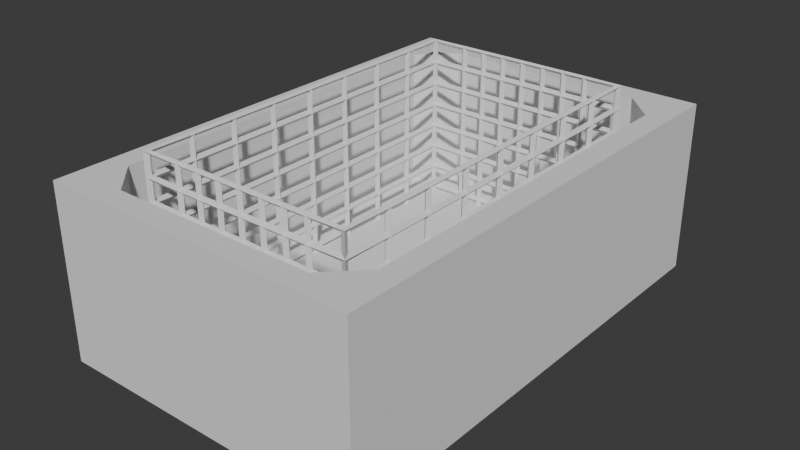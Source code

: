 # Source: fryer.blend  (saved by Blender 4.4.30; exported with 4.5.12 LTS)
import bpy
from mathutils import Matrix  # noqa: F401  (used for matrix-valued properties, if any)

bpy.ops.wm.read_factory_settings(use_empty=True)
scene = bpy.context.scene
scene.name = 'Scene'

# ---- collections
col_collection = bpy.data.collections.new('Collection'); scene.collection.children.link(col_collection)
col_gltf_not_exported = bpy.data.collections.new('glTF_not_exported'); scene.collection.children.link(col_gltf_not_exported)
col_gltf_not_exported.hide_render = True
col_gltf_not_exported.hide_viewport = True

# ---- materials (node trees are filled in below, after node groups)
mat_material = bpy.data.materials.new('Material')
mat_material.alpha_threshold = 0.0
mat_material.roughness = 0.5
mat_material.line_color = (0.0, 0.0, 0.0, 1.0)

# ---- material node trees
mat_material.use_nodes = True; mat_material.node_tree.nodes.clear()
_N = mat_material.node_tree.nodes; _L = mat_material.node_tree.links
n0 = _N.new('ShaderNodeOutputMaterial'); n0.name = 'Material Output'; n0.location = (300, 300)
n1 = _N.new('ShaderNodeBsdfPrincipled'); n1.name = 'Principled BSDF'; n1.location = (10, 300)
n1.inputs[3].default_value = 1.45
_L.new(n1.outputs[0], n0.inputs[0])
n0.is_active_output = True

# ---- world
world_world = bpy.data.worlds.new('World'); scene.world = world_world
world_world.use_nodes = True; world_world.node_tree.nodes.clear()
_N = world_world.node_tree.nodes; _L = world_world.node_tree.links
n0 = _N.new('ShaderNodeOutputWorld'); n0.name = 'World Output'; n0.location = (300, 300)
n1 = _N.new('ShaderNodeBackground'); n1.name = 'Background'; n1.location = (10, 300)
n1.inputs[0].default_value = (0.05088, 0.05088, 0.05088, 1.0)
_L.new(n1.outputs[0], n0.inputs[0])
n0.is_active_output = True
world_world.color = (0.05088, 0.05088, 0.05088)
world_world.sun_shadow_jitter_overblur = 0.0

# ---- meshes
me_cube = bpy.data.meshes.new('Cube')
me_cube.from_pydata([(1.13, 2.0, 1.0), (1.13, -2.0, 1.0), (-1.156, 2.0, 1.0), (-1.156, -2.0, 1.0), (1.13, 2.0, 0.0), (-1.156, -2.0, 0.0), (1.13, -2.0, 0.0), (-1.156, 2.0, 0.0), (0.0, -2.0, 1.0), (1.13, 0.0, 1.0), (-1.156, 0.0, 1.0), (0.0, 2.0, 1.0), (0.0, 2.0, 0.0), (1.13, 0.0, 0.0), (0.0, 0.0, -1.134), (-1.156, 0.0, 0.0), (0.0, -2.0, 0.0), (1.13, 2.0, -0.5), (-1.156, -2.0, 0.5), (1.13, -2.0, -0.5), (-1.156, 2.0, -0.5), (-0.5, -2.0, 1.0), (1.13, -1.0, 1.0), (-1.156, 1.0, 1.0), (0.5, 2.0, 1.0), (1.13, 2.0, 0.5), (-1.156, -2.0, -0.5), (1.13, -2.0, 0.5), (-1.156, 2.0, 0.5), (0.5, -2.0, 1.0), (1.13, 1.0, 1.0), (-1.156, -1.0, 1.0), (-0.5, 2.0, 1.0), (0.5, 2.0, 0.0), (-0.5, 2.0, 0.0), (0.0, 2.0, -0.5), (0.0, 2.0, 0.5), (1.13, -1.0, 0.0), (1.13, 1.0, 0.0), (1.13, 0.0, -0.5), (1.13, 0.0, 0.5), (0.0, -1.0, -1.134), (0.0, 1.0, -1.134), (-0.5, 0.0, -1.134), (0.5, 0.0, -1.134), (-1.156, 1.0, 0.0), (-1.156, -1.0, 0.0), (-1.156, 0.0, -0.5), (-1.156, 0.0, 0.5), (-0.5, -2.0, 0.0), (0.5, -2.0, 0.0), (0.0, -2.0, -0.5), (0.0, -2.0, 0.5), (0.5, -2.0, 0.5), (0.5, -2.0, -0.5), (-0.5, -2.0, -0.5), (-1.156, -1.0, 0.5), (-1.156, -1.0, -0.5), (-1.156, 1.0, -0.5), (0.5, 1.0, -1.134), (-0.5, 1.0, -1.134), (-0.5, -1.0, -1.134), (1.13, 1.0, 0.5), (1.13, 1.0, -0.5), (1.13, -1.0, -0.5), (-0.5, 2.0, 0.5), (-0.5, 2.0, -0.5), (0.5, 2.0, -0.5), (0.5, 2.0, 0.5), (1.13, -1.0, 0.5), (0.5, -1.0, -1.134), (-1.156, 1.0, 0.5), (-0.5, -2.0, 0.5), (1.13, 2.0, -0.75), (-1.156, -2.0, 0.75), (1.13, -2.0, -0.75), (-1.156, 2.0, -0.75), (-0.75, -2.0, 1.0), (1.13, -1.5, 1.0), (-1.156, 1.5, 1.0), (0.75, 2.0, 1.0), (1.13, 2.0, 0.25), (-1.156, -2.0, -0.25), (1.13, -2.0, 0.25), (-1.156, 2.0, 0.25), (0.25, -2.0, 1.0), (1.13, 0.5, 1.0), (-1.156, -0.5, 1.0), (-0.25, 2.0, 1.0), (0.75, 2.0, 0.0), (-0.25, 2.0, 0.0), (0.0, 2.0, -0.75), (0.0, 2.0, 0.25), (1.13, -1.5, 0.0), (1.13, 0.5, 0.0), (1.13, 0.0, -0.75), (1.13, 0.0, 0.25), (0.0, -1.5, -1.134), (0.0, 0.5, -1.134), (-0.75, 0.0, -1.134), (0.25, 0.0, -1.134), (-1.156, 1.5, 0.0), (-1.156, -0.5, 0.0), (-1.156, 0.0, -0.75), (-1.156, 0.0, 0.25), (-0.75, -2.0, 0.0), (0.25, -2.0, 0.0), (0.0, -2.0, -0.75), (0.0, -2.0, 0.25), (1.13, 2.0, -0.25), (-1.156, -2.0, 0.25), (1.13, -2.0, -0.25), (-1.156, 2.0, -0.25), (-0.25, -2.0, 1.0), (1.13, -0.5, 1.0), (-1.156, 0.5, 1.0), (0.25, 2.0, 1.0), (1.13, 2.0, 0.75), (-1.156, -2.0, -0.75), (1.13, -2.0, 0.75), (-1.156, 2.0, 0.75), (0.75, -2.0, 1.0), (1.13, 1.5, 1.0), (-1.156, -1.5, 1.0), (-0.75, 2.0, 1.0), (0.25, 2.0, 0.0), (-0.75, 2.0, 0.0), (0.0, 2.0, -0.25), (0.0, 2.0, 0.75), (1.13, -0.5, 0.0), (1.13, 1.5, 0.0), (1.13, 0.0, -0.25), (1.13, 0.0, 0.75), (0.0, -0.5, -1.134), (0.0, 1.5, -1.134), (-0.25, 0.0, -1.134), (0.75, 0.0, -1.134), (-1.156, 0.5, 0.0), (-1.156, -1.5, 0.0), (-1.156, 0.0, -0.25), (-1.156, 0.0, 0.75), (-0.25, -2.0, 0.0), (0.75, -2.0, 0.0), (0.0, -2.0, -0.25), (0.0, -2.0, 0.75), (0.25, -2.0, 0.5), (0.75, -2.0, 0.5), (0.5, -2.0, 0.25), (0.5, -2.0, 0.75), (0.25, -2.0, -0.5), (0.75, -2.0, -0.5), (0.5, -2.0, -0.75), (0.5, -2.0, -0.25), (-0.75, -2.0, -0.5), (-0.25, -2.0, -0.5), (-0.5, -2.0, -0.75), (-0.5, -2.0, -0.25), (-1.156, -0.5, 0.5), (-1.156, -1.5, 0.5), (-1.156, -1.0, 0.25), (-1.156, -1.0, 0.75), (-1.156, -0.5, -0.5), (-1.156, -1.5, -0.5), (-1.156, -1.0, -0.75), (-1.156, -1.0, -0.25), (-1.156, 1.5, -0.5), (-1.156, 0.5, -0.5), (-1.156, 1.0, -0.75), (-1.156, 1.0, -0.25), (0.5, 0.5, -1.134), (0.5, 1.5, -1.134), (0.25, 1.0, -1.134), (0.75, 1.0, -1.134), (-0.5, 0.5, -1.134), (-0.5, 1.5, -1.134), (-0.75, 1.0, -1.134), (-0.25, 1.0, -1.134), (-0.5, -1.5, -1.134), (-0.5, -0.5, -1.134), (-0.75, -1.0, -1.134), (-0.25, -1.0, -1.134), (1.13, 0.5, 0.5), (1.13, 1.5, 0.5), (1.13, 1.0, 0.25), (1.13, 1.0, 0.75), (1.13, 0.5, -0.5), (1.13, 1.5, -0.5), (1.13, 1.0, -0.75), (1.13, 1.0, -0.25), (1.13, -1.5, -0.5), (1.13, -0.5, -0.5), (1.13, -1.0, -0.75), (1.13, -1.0, -0.25), (-0.25, 2.0, 0.5), (-0.75, 2.0, 0.5), (-0.5, 2.0, 0.25), (-0.5, 2.0, 0.75), (-0.25, 2.0, -0.5), (-0.75, 2.0, -0.5), (-0.5, 2.0, -0.75), (-0.5, 2.0, -0.25), (0.75, 2.0, -0.5), (0.25, 2.0, -0.5), (0.5, 2.0, -0.75), (0.5, 2.0, -0.25), (0.75, 2.0, 0.5), (0.25, 2.0, 0.5), (0.5, 2.0, 0.25), (0.5, 2.0, 0.75), (1.13, -1.5, 0.5), (1.13, -0.5, 0.5), (1.13, -1.0, 0.25), (1.13, -1.0, 0.75), (0.5, -1.5, -1.134), (0.5, -0.5, -1.134), (0.25, -1.0, -1.134), (0.75, -1.0, -1.134), (-1.156, 1.5, 0.5), (-1.156, 0.5, 0.5), (-1.156, 1.0, 0.25), (-1.156, 1.0, 0.75), (-0.75, -2.0, 0.5), (-0.25, -2.0, 0.5), (-0.5, -2.0, 0.25), (-0.5, -2.0, 0.75), (-0.25, -2.0, 0.75), (-0.25, -2.0, 0.25), (-0.75, -2.0, 0.25), (-1.156, 0.5, 0.75), (-1.156, 0.5, 0.25), (-1.156, 1.5, 0.25), (0.75, -0.5, -1.134), (0.25, -0.5, -1.134), (0.25, -1.5, -1.134), (1.13, -0.5, 0.75), (1.13, -0.5, 0.25), (1.13, -1.5, 0.25), (0.25, 2.0, 0.75), (0.25, 2.0, 0.25), (0.75, 2.0, 0.25), (0.25, 2.0, -0.25), (0.25, 2.0, -0.75), (0.75, 2.0, -0.75), (-0.75, 2.0, -0.25), (-0.75, 2.0, -0.75), (-0.25, 2.0, -0.75), (-0.75, 2.0, 0.75), (-0.75, 2.0, 0.25), (-0.25, 2.0, 0.25), (1.13, -0.5, -0.25), (1.13, -0.5, -0.75), (1.13, -1.5, -0.75), (1.13, 1.5, -0.25), (1.13, 1.5, -0.75), (1.13, 0.5, -0.75), (1.13, 1.5, 0.75), (1.13, 1.5, 0.25), (1.13, 0.5, 0.25), (-0.25, -0.5, -1.134), (-0.75, -0.5, -1.134), (-0.75, -1.5, -1.134), (-0.25, 1.5, -1.134), (-0.75, 1.5, -1.134), (-0.75, 0.5, -1.134), (0.75, 1.5, -1.134), (0.25, 1.5, -1.134), (0.25, 0.5, -1.134), (-1.156, 0.5, -0.25), (-1.156, 0.5, -0.75), (-1.156, 1.5, -0.75), (-1.156, -1.5, -0.25), (-1.156, -1.5, -0.75), (-1.156, -0.5, -0.75), (-1.156, -1.5, 0.75), (-1.156, -1.5, 0.25), (-1.156, -0.5, 0.25), (-0.25, -2.0, -0.25), (-0.25, -2.0, -0.75), (-0.75, -2.0, -0.75), (0.75, -2.0, -0.25), (0.75, -2.0, -0.75), (0.25, -2.0, -0.75), (0.75, -2.0, 0.75), (0.75, -2.0, 0.25), (0.25, -2.0, 0.25), (0.25, -2.0, 0.75), (0.25, -2.0, -0.25), (-0.75, -2.0, -0.25), (-1.156, -0.5, 0.75), (-1.156, -0.5, -0.25), (-1.156, 1.5, -0.25), (0.75, 0.5, -1.134), (-0.25, 0.5, -1.134), (-0.25, -1.5, -1.134), (1.13, 0.5, 0.75), (1.13, 0.5, -0.25), (1.13, -1.5, -0.25), (-0.25, 2.0, 0.75), (-0.25, 2.0, -0.25), (0.75, 2.0, -0.25), (0.75, 2.0, 0.75), (1.13, -1.5, 0.75), (0.75, -1.5, -1.134), (-1.156, 1.5, 0.75), (-0.75, -2.0, 0.75), (1.003, 1.874, -1.134), (1.13, 2.0, -1.007), (1.003, -1.874, -1.134), (1.13, -2.0, -1.007), (-1.03, 1.874, -1.134), (-1.156, 2.0, -1.007), (-1.03, -1.874, -1.134), (-1.156, -2.0, -1.007), (-1.03, 0.0, -1.134), (-1.156, 0.0, -1.007), (0.0, 1.874, -1.134), (0.0, 2.0, -1.007), (0.0, -1.874, -1.134), (0.0, -2.0, -1.007), (1.003, 0.0, -1.134), (1.13, 0.0, -1.007), (-1.03, -1.0, -1.134), (-1.156, -1.0, -1.007), (-0.5, 1.874, -1.134), (-0.5, 2.0, -1.007), (0.5, -1.874, -1.134), (0.5, -2.0, -1.007), (1.003, 1.0, -1.134), (1.13, 1.0, -1.007), (-1.03, 1.0, -1.134), (-1.156, 1.0, -1.007), (0.5, 1.874, -1.134), (0.5, 2.0, -1.007), (-0.5, -1.874, -1.134), (-0.5, -2.0, -1.007), (1.003, -1.0, -1.134), (1.13, -1.0, -1.007), (-1.156, -1.5, -1.007), (-1.03, -1.5, -1.134), (-0.75, 2.0, -1.007), (-0.75, 1.874, -1.134), (0.75, -2.0, -1.007), (0.75, -1.874, -1.134), (1.13, 1.5, -1.007), (1.003, 1.5, -1.134), (-1.156, 0.5, -1.007), (-1.03, 0.5, -1.134), (0.25, 2.0, -1.007), (0.25, 1.874, -1.134), (-0.25, -2.0, -1.007), (-0.25, -1.874, -1.134), (1.13, -0.5, -1.007), (1.003, -0.5, -1.134), (-1.156, -0.5, -1.007), (-1.03, -0.5, -1.134), (-0.25, 2.0, -1.007), (-0.25, 1.874, -1.134), (0.25, -2.0, -1.007), (0.25, -1.874, -1.134), (1.13, 0.5, -1.007), (1.003, 0.5, -1.134), (-1.156, 1.5, -1.007), (-1.03, 1.5, -1.134), (0.75, 2.0, -1.007), (0.75, 1.874, -1.134), (-0.75, -2.0, -1.007), (-0.75, -1.874, -1.134), (1.13, -1.5, -1.007), (1.003, -1.5, -1.134)], [], [(304, 77, 3, 74), (303, 79, 2, 120), (367, 251, 75, 308), (301, 78, 1, 119), (300, 80, 0, 117), (299, 89, 4, 109), (298, 90, 12, 127), (297, 88, 11, 128), (296, 93, 6, 111), (295, 94, 13, 131), (294, 86, 9, 132), (97, 233, 358, 317), (292, 98, 14, 135), (136, 319, 352, 231), (290, 101, 7, 112), (289, 102, 15, 139), (288, 87, 10, 140), (287, 105, 5, 82), (286, 106, 16, 143), (285, 85, 8, 144), (284, 145, 52, 108), (283, 146, 53, 147), (282, 121, 29, 148), (281, 149, 51, 107), (280, 150, 54, 151), (279, 142, 50, 152), (278, 153, 26, 118), (277, 154, 55, 155), (276, 141, 49, 156), (275, 157, 48, 104), (274, 158, 56, 159), (273, 123, 31, 160), (272, 161, 47, 103), (271, 162, 57, 163), (270, 138, 46, 164), (269, 165, 20, 76), (268, 166, 58, 167), (267, 137, 45, 168), (266, 169, 44, 100), (265, 170, 59, 171), (330, 167, 269, 361), (263, 173, 43, 99), (262, 174, 60, 175), (261, 134, 42, 176), (216, 335, 368, 302), (259, 178, 61, 179), (258, 133, 41, 180), (257, 181, 40, 96), (256, 182, 62, 183), (255, 122, 30, 184), (254, 185, 39, 95), (253, 186, 63, 187), (252, 130, 38, 188), (251, 189, 19, 75), (250, 190, 64, 191), (249, 129, 37, 192), (248, 193, 36, 92), (247, 194, 65, 195), (246, 124, 32, 196), (245, 197, 35, 91), (244, 198, 66, 199), (243, 126, 34, 200), (242, 201, 17, 73), (241, 202, 67, 203), (240, 125, 33, 204), (239, 205, 25, 81), (238, 206, 68, 207), (237, 116, 24, 208), (236, 209, 27, 83), (235, 210, 69, 211), (234, 114, 22, 212), (172, 327, 360, 291), (232, 214, 70, 215), (230, 217, 28, 84), (229, 218, 71, 219), (228, 115, 23, 220), (227, 221, 18, 110), (226, 222, 72, 223), (225, 113, 21, 224), (222, 225, 224, 72), (52, 144, 225, 222), (144, 8, 113, 225), (141, 226, 223, 49), (16, 108, 226, 141), (108, 52, 222, 226), (105, 227, 110, 5), (49, 223, 227, 105), (223, 72, 221, 227), (218, 228, 220, 71), (48, 140, 228, 218), (140, 10, 115, 228), (137, 229, 219, 45), (15, 104, 229, 137), (104, 48, 218, 229), (101, 230, 84, 7), (45, 219, 230, 101), (219, 71, 217, 230), (214, 231, 216, 70), (44, 136, 231, 214), (322, 163, 272, 353), (133, 232, 215, 41), (14, 100, 232, 133), (100, 44, 214, 232), (320, 95, 250, 351), (41, 215, 233, 97), (215, 70, 213, 233), (210, 234, 212, 69), (40, 132, 234, 210), (132, 9, 114, 234), (129, 235, 211, 37), (13, 96, 235, 129), (96, 40, 210, 235), (93, 236, 83, 6), (37, 211, 236, 93), (211, 69, 209, 236), (206, 237, 208, 68), (36, 128, 237, 206), (128, 11, 116, 237), (125, 238, 207, 33), (12, 92, 238, 125), (92, 36, 206, 238), (89, 239, 81, 4), (33, 207, 239, 89), (207, 68, 205, 239), (202, 240, 204, 67), (35, 127, 240, 202), (127, 12, 125, 240), (348, 331, 170, 265), (355, 245, 91, 316), (91, 35, 202, 241), (308, 75, 280, 341), (347, 241, 203, 332), (203, 67, 201, 242), (198, 243, 200, 66), (20, 112, 243, 198), (112, 7, 126, 243), (340, 323, 174, 262), (361, 269, 76, 310), (76, 20, 198, 244), (356, 315, 134, 261), (339, 244, 199, 324), (199, 66, 197, 245), (194, 246, 196, 65), (28, 120, 246, 194), (120, 2, 124, 246), (126, 247, 195, 34), (7, 84, 247, 126), (84, 28, 194, 247), (90, 248, 92, 12), (34, 195, 248, 90), (195, 65, 193, 248), (190, 249, 192, 64), (39, 131, 249, 190), (131, 13, 129, 249), (231, 352, 335, 216), (359, 254, 95, 320), (95, 39, 190, 250), (309, 340, 262, 362), (351, 250, 191, 336), (191, 64, 189, 251), (186, 252, 188, 63), (17, 109, 252, 186), (109, 4, 130, 252), (264, 344, 327, 172), (364, 305, 344, 264), (73, 17, 186, 253), (291, 360, 319, 136), (343, 253, 187, 328), (187, 63, 185, 254), (182, 255, 184, 62), (25, 117, 255, 182), (117, 0, 122, 255), (130, 256, 183, 38), (4, 81, 256, 130), (81, 25, 182, 256), (94, 257, 96, 13), (38, 183, 257, 94), (183, 62, 181, 257), (178, 258, 180, 61), (43, 135, 258, 178), (135, 14, 133, 258), (323, 356, 261, 174), (315, 348, 265, 134), (99, 43, 178, 259), (314, 103, 268, 345), (337, 271, 163, 322), (179, 61, 177, 260), (174, 261, 176, 60), (324, 199, 245, 355), (318, 107, 277, 349), (331, 364, 264, 170), (310, 76, 244, 339), (326, 151, 281, 357), (313, 99, 259, 354), (345, 268, 167, 330), (175, 60, 173, 263), (170, 264, 172, 59), (332, 203, 242, 363), (363, 242, 73, 306), (134, 265, 171, 42), (316, 91, 241, 347), (334, 155, 278, 365), (98, 266, 100, 14), (42, 171, 266, 98), (171, 59, 169, 266), (166, 267, 168, 58), (47, 139, 267, 166), (139, 15, 137, 267), (362, 262, 175, 329), (353, 272, 103, 314), (103, 47, 166, 268), (312, 118, 271, 337), (329, 175, 263, 346), (167, 58, 165, 269), (162, 270, 164, 57), (26, 82, 270, 162), (82, 5, 138, 270), (354, 259, 179, 321), (365, 278, 118, 312), (118, 26, 162, 271), (346, 263, 99, 313), (321, 179, 260, 338), (163, 57, 161, 272), (158, 273, 160, 56), (18, 74, 273, 158), (74, 3, 123, 273), (138, 274, 159, 46), (5, 110, 274, 138), (110, 18, 158, 274), (102, 275, 104, 15), (46, 159, 275, 102), (159, 56, 157, 275), (154, 276, 156, 55), (51, 143, 276, 154), (143, 16, 141, 276), (260, 177, 333, 366), (357, 281, 107, 318), (107, 51, 154, 277), (338, 260, 366, 311), (177, 293, 350, 333), (155, 55, 153, 278), (150, 279, 152, 54), (19, 111, 279, 150), (111, 6, 142, 279), (233, 213, 325, 358), (302, 368, 307, 342), (75, 19, 150, 280), (293, 97, 317, 350), (213, 302, 342, 325), (151, 54, 149, 281), (146, 282, 148, 53), (27, 119, 282, 146), (119, 1, 121, 282), (142, 283, 147, 50), (6, 83, 283, 142), (83, 27, 146, 283), (106, 284, 108, 16), (50, 147, 284, 106), (147, 53, 145, 284), (145, 285, 144, 52), (53, 148, 285, 145), (148, 29, 85, 285), (149, 286, 143, 51), (54, 152, 286, 149), (152, 50, 106, 286), (153, 287, 82, 26), (55, 156, 287, 153), (156, 49, 105, 287), (157, 288, 140, 48), (56, 160, 288, 157), (160, 31, 87, 288), (161, 289, 139, 47), (57, 164, 289, 161), (164, 46, 102, 289), (165, 290, 112, 20), (58, 168, 290, 165), (168, 45, 101, 290), (169, 291, 136, 44), (59, 172, 291, 169), (328, 187, 254, 359), (173, 292, 135, 43), (60, 176, 292, 173), (176, 42, 98, 292), (349, 277, 155, 334), (61, 180, 293, 177), (180, 41, 97, 293), (181, 294, 132, 40), (62, 184, 294, 181), (184, 30, 86, 294), (185, 295, 131, 39), (63, 188, 295, 185), (188, 38, 94, 295), (189, 296, 111, 19), (64, 192, 296, 189), (192, 37, 93, 296), (193, 297, 128, 36), (65, 196, 297, 193), (196, 32, 88, 297), (197, 298, 127, 35), (66, 200, 298, 197), (200, 34, 90, 298), (201, 299, 109, 17), (67, 204, 299, 201), (204, 33, 89, 299), (205, 300, 117, 25), (68, 208, 300, 205), (208, 24, 80, 300), (209, 301, 119, 27), (69, 212, 301, 209), (212, 22, 78, 301), (341, 280, 151, 326), (70, 216, 302, 213), (336, 191, 251, 367), (217, 303, 120, 28), (71, 220, 303, 217), (220, 23, 79, 303), (221, 304, 74, 18), (72, 224, 304, 221), (224, 21, 77, 304), (338, 311, 312, 337), (340, 309, 310, 339), (342, 307, 308, 341), (344, 305, 306, 343), (346, 313, 314, 345), (348, 315, 316, 347), (350, 317, 318, 349), (352, 319, 320, 351), (354, 321, 322, 353), (356, 323, 324, 355), (358, 325, 326, 357), (360, 327, 328, 359), (362, 329, 330, 361), (364, 331, 332, 363), (366, 333, 334, 365), (368, 335, 336, 367), (321, 338, 337, 322), (323, 340, 339, 324), (325, 342, 341, 326), (327, 344, 343, 328), (329, 346, 345, 330), (331, 348, 347, 332), (333, 350, 349, 334), (335, 352, 351, 336), (313, 354, 353, 314), (315, 356, 355, 316), (317, 358, 357, 318), (319, 360, 359, 320), (309, 362, 361, 310), (305, 364, 363, 306), (311, 366, 365, 312), (307, 368, 367, 308), (306, 73, 253, 343)])
_uv = me_cube.uv_layers.new(name='UVMap')
_uv.uv.foreach_set('vector', [0.5938, 0.9688, 0.625, 0.9688, 0.625, 1.0, 0.5938, 1.0, 0.5938, 0.2188, 0.625, 0.2188, 0.625, 0.25, 0.5938, 0.25, 0.3853, 0.7188, 0.4062, 0.7188, 0.4062, 0.75, 0.3853, 0.75, 0.5938, 0.7188, 0.625, 0.7188, 0.625, 0.75, 0.5938, 0.75, 0.5938, 0.4688, 0.625, 0.4688, 0.625, 0.5, 0.5938, 0.5, 0.4688, 0.4688, 0.5, 0.4688, 0.5, 0.5, 0.4688, 0.5, 0.4688, 0.3438, 0.5, 0.3438, 0.5, 0.375, 0.4688, 0.375, 0.5938, 0.3438, 0.625, 0.3438, 0.625, 0.375, 0.5938, 0.375, 0.4688, 0.7188, 0.5, 0.7188, 0.5, 0.75, 0.4688, 0.75, 0.4688, 0.5938, 0.5, 0.5938, 0.5, 0.625, 0.4688, 0.625, 0.5938, 0.5938, 0.625, 0.5938, 0.625, 0.625, 0.5938, 0.625, 0.25, 0.7188, 0.2812, 0.7188, 0.2812, 0.7421, 0.25, 0.7421, 0.2188, 0.5938, 0.25, 0.5938, 0.25, 0.625, 0.2188, 0.625, 0.3438, 0.625, 0.3646, 0.625, 0.3646, 0.6562, 0.3438, 0.6562, 0.4688, 0.2188, 0.5, 0.2188, 0.5, 0.25, 0.4688, 0.25, 0.4688, 0.09375, 0.5, 0.09375, 0.5, 0.125, 0.4688, 0.125, 0.5938, 0.09375, 0.625, 0.09375, 0.625, 0.125, 0.5938, 0.125, 0.4688, 0.9688, 0.5, 0.9688, 0.5, 1.0, 0.4688, 1.0, 0.4688, 0.8438, 0.5, 0.8438, 0.5, 0.875, 0.4688, 0.875, 0.5938, 0.8438, 0.625, 0.8438, 0.625, 0.875, 0.5938, 0.875, 0.5312, 0.8438, 0.5625, 0.8438, 0.5625, 0.875, 0.5312, 0.875, 0.5312, 0.7812, 0.5625, 0.7812, 0.5625, 0.8125, 0.5312, 0.8125, 0.5938, 0.7812, 0.625, 0.7812, 0.625, 0.8125, 0.5938, 0.8125, 0.4062, 0.8438, 0.4375, 0.8438, 0.4375, 0.875, 0.4062, 0.875, 0.4062, 0.7812, 0.4375, 0.7812, 0.4375, 0.8125, 0.4062, 0.8125, 0.4688, 0.7812, 0.5, 0.7812, 0.5, 0.8125, 0.4688, 0.8125, 0.4062, 0.9688, 0.4375, 0.9688, 0.4375, 1.0, 0.4062, 1.0, 0.4062, 0.9062, 0.4375, 0.9062, 0.4375, 0.9375, 0.4062, 0.9375, 0.4688, 0.9062, 0.5, 0.9062, 0.5, 0.9375, 0.4688, 0.9375, 0.5312, 0.09375, 0.5625, 0.09375, 0.5625, 0.125, 0.5312, 0.125, 0.5312, 0.03125, 0.5625, 0.03125, 0.5625, 0.0625, 0.5312, 0.0625, 0.5938, 0.03125, 0.625, 0.03125, 0.625, 0.0625, 0.5938, 0.0625, 0.4062, 0.09375, 0.4375, 0.09375, 0.4375, 0.125, 0.4062, 0.125, 0.4062, 0.03125, 0.4375, 0.03125, 0.4375, 0.0625, 0.4062, 0.0625, 0.4688, 0.03125, 0.5, 0.03125, 0.5, 0.0625, 0.4688, 0.0625, 0.4062, 0.2188, 0.4375, 0.2188, 0.4375, 0.25, 0.4062, 0.25, 0.4062, 0.1562, 0.4375, 0.1562, 0.4375, 0.1875, 0.4062, 0.1875, 0.4688, 0.1562, 0.5, 0.1562, 0.5, 0.1875, 0.4688, 0.1875, 0.2812, 0.5938, 0.3125, 0.5938, 0.3125, 0.625, 0.2812, 0.625, 0.2812, 0.5312, 0.3125, 0.5312, 0.3125, 0.5625, 0.2812, 0.5625, 0.3853, 0.1875, 0.4062, 0.1875, 0.4062, 0.2188, 0.3853, 0.2188, 0.1562, 0.5938, 0.1875, 0.5938, 0.1875, 0.625, 0.1562, 0.625, 0.1562, 0.5312, 0.1875, 0.5312, 0.1875, 0.5625, 0.1562, 0.5625, 0.2188, 0.5312, 0.25, 0.5312, 0.25, 0.5625, 0.2188, 0.5625, 0.3438, 0.6875, 0.3646, 0.6875, 0.3646, 0.7188, 0.3438, 0.7188, 0.1562, 0.6562, 0.1875, 0.6562, 0.1875, 0.6875, 0.1562, 0.6875, 0.2188, 0.6562, 0.25, 0.6562, 0.25, 0.6875, 0.2188, 0.6875, 0.5312, 0.5938, 0.5625, 0.5938, 0.5625, 0.625, 0.5312, 0.625, 0.5312, 0.5312, 0.5625, 0.5312, 0.5625, 0.5625, 0.5312, 0.5625, 0.5938, 0.5312, 0.625, 0.5312, 0.625, 0.5625, 0.5938, 0.5625, 0.4062, 0.5938, 0.4375, 0.5938, 0.4375, 0.625, 0.4062, 0.625, 0.4062, 0.5312, 0.4375, 0.5312, 0.4375, 0.5625, 0.4062, 0.5625, 0.4688, 0.5312, 0.5, 0.5312, 0.5, 0.5625, 0.4688, 0.5625, 0.4062, 0.7188, 0.4375, 0.7188, 0.4375, 0.75, 0.4062, 0.75, 0.4062, 0.6562, 0.4375, 0.6562, 0.4375, 0.6875, 0.4062, 0.6875, 0.4688, 0.6562, 0.5, 0.6562, 0.5, 0.6875, 0.4688, 0.6875, 0.5312, 0.3438, 0.5625, 0.3438, 0.5625, 0.375, 0.5312, 0.375, 0.5312, 0.2812, 0.5625, 0.2812, 0.5625, 0.3125, 0.5312, 0.3125, 0.5938, 0.2812, 0.625, 0.2812, 0.625, 0.3125, 0.5938, 0.3125, 0.4062, 0.3438, 0.4375, 0.3438, 0.4375, 0.375, 0.4062, 0.375, 0.4062, 0.2812, 0.4375, 0.2812, 0.4375, 0.3125, 0.4062, 0.3125, 0.4688, 0.2812, 0.5, 0.2812, 0.5, 0.3125, 0.4688, 0.3125, 0.4062, 0.4688, 0.4375, 0.4688, 0.4375, 0.5, 0.4062, 0.5, 0.4062, 0.4062, 0.4375, 0.4062, 0.4375, 0.4375, 0.4062, 0.4375, 0.4688, 0.4062, 0.5, 0.4062, 0.5, 0.4375, 0.4688, 0.4375, 0.5312, 0.4688, 0.5625, 0.4688, 0.5625, 0.5, 0.5312, 0.5, 0.5312, 0.4062, 0.5625, 0.4062, 0.5625, 0.4375, 0.5312, 0.4375, 0.5938, 0.4062, 0.625, 0.4062, 0.625, 0.4375, 0.5938, 0.4375, 0.5312, 0.7188, 0.5625, 0.7188, 0.5625, 0.75, 0.5312, 0.75, 0.5312, 0.6562, 0.5625, 0.6562, 0.5625, 0.6875, 0.5312, 0.6875, 0.5938, 0.6562, 0.625, 0.6562, 0.625, 0.6875, 0.5938, 0.6875, 0.3438, 0.5625, 0.3646, 0.5625, 0.3646, 0.5938, 0.3438, 0.5938, 0.2812, 0.6562, 0.3125, 0.6562, 0.3125, 0.6875, 0.2812, 0.6875, 0.5312, 0.2188, 0.5625, 0.2188, 0.5625, 0.25, 0.5312, 0.25, 0.5312, 0.1562, 0.5625, 0.1562, 0.5625, 0.1875, 0.5312, 0.1875, 0.5938, 0.1562, 0.625, 0.1562, 0.625, 0.1875, 0.5938, 0.1875, 0.5312, 0.9688, 0.5625, 0.9688, 0.5625, 1.0, 0.5312, 1.0, 0.5312, 0.9062, 0.5625, 0.9062, 0.5625, 0.9375, 0.5312, 0.9375, 0.5938, 0.9062, 0.625, 0.9062, 0.625, 0.9375, 0.5938, 0.9375, 0.5625, 0.9062, 0.5938, 0.9062, 0.5938, 0.9375, 0.5625, 0.9375, 0.5625, 0.875, 0.5938, 0.875, 0.5938, 0.9062, 0.5625, 0.9062, 0.5938, 0.875, 0.625, 0.875, 0.625, 0.9062, 0.5938, 0.9062, 0.5, 0.9062, 0.5312, 0.9062, 0.5312, 0.9375, 0.5, 0.9375, 0.5, 0.875, 0.5312, 0.875, 0.5312, 0.9062, 0.5, 0.9062, 0.5312, 0.875, 0.5625, 0.875, 0.5625, 0.9062, 0.5312, 0.9062, 0.5, 0.9688, 0.5312, 0.9688, 0.5312, 1.0, 0.5, 1.0, 0.5, 0.9375, 0.5312, 0.9375, 0.5312, 0.9688, 0.5, 0.9688, 0.5312, 0.9375, 0.5625, 0.9375, 0.5625, 0.9688, 0.5312, 0.9688, 0.5625, 0.1562, 0.5938, 0.1562, 0.5938, 0.1875, 0.5625, 0.1875, 0.5625, 0.125, 0.5938, 0.125, 0.5938, 0.1562, 0.5625, 0.1562, 0.5938, 0.125, 0.625, 0.125, 0.625, 0.1562, 0.5938, 0.1562, 0.5, 0.1562, 0.5312, 0.1562, 0.5312, 0.1875, 0.5, 0.1875, 0.5, 0.125, 0.5312, 0.125, 0.5312, 0.1562, 0.5, 0.1562, 0.5312, 0.125, 0.5625, 0.125, 0.5625, 0.1562, 0.5312, 0.1562, 0.5, 0.2188, 0.5312, 0.2188, 0.5312, 0.25, 0.5, 0.25, 0.5, 0.1875, 0.5312, 0.1875, 0.5312, 0.2188, 0.5, 0.2188, 0.5312, 0.1875, 0.5625, 0.1875, 0.5625, 0.2188, 0.5312, 0.2188, 0.3125, 0.6562, 0.3438, 0.6562, 0.3438, 0.6875, 0.3125, 0.6875, 0.3125, 0.625, 0.3438, 0.625, 0.3438, 0.6562, 0.3125, 0.6562, 0.3853, 0.0625, 0.4062, 0.0625, 0.4062, 0.09375, 0.3853, 0.09375, 0.25, 0.6562, 0.2812, 0.6562, 0.2812, 0.6875, 0.25, 0.6875, 0.25, 0.625, 0.2812, 0.625, 0.2812, 0.6562, 0.25, 0.6562, 0.2812, 0.625, 0.3125, 0.625, 0.3125, 0.6562, 0.2812, 0.6562, 0.3853, 0.625, 0.4062, 0.625, 0.4062, 0.6562, 0.3853, 0.6562, 0.25, 0.6875, 0.2812, 0.6875, 0.2812, 0.7188, 0.25, 0.7188, 0.2812, 0.6875, 0.3125, 0.6875, 0.3125, 0.7188, 0.2812, 0.7188, 0.5625, 0.6562, 0.5938, 0.6562, 0.5938, 0.6875, 0.5625, 0.6875, 0.5625, 0.625, 0.5938, 0.625, 0.5938, 0.6562, 0.5625, 0.6562, 0.5938, 0.625, 0.625, 0.625, 0.625, 0.6562, 0.5938, 0.6562, 0.5, 0.6562, 0.5312, 0.6562, 0.5312, 0.6875, 0.5, 0.6875, 0.5, 0.625, 0.5312, 0.625, 0.5312, 0.6562, 0.5, 0.6562, 0.5312, 0.625, 0.5625, 0.625, 0.5625, 0.6562, 0.5312, 0.6562, 0.5, 0.7188, 0.5312, 0.7188, 0.5312, 0.75, 0.5, 0.75, 0.5, 0.6875, 0.5312, 0.6875, 0.5312, 0.7188, 0.5, 0.7188, 0.5312, 0.6875, 0.5625, 0.6875, 0.5625, 0.7188, 0.5312, 0.7188, 0.5625, 0.4062, 0.5938, 0.4062, 0.5938, 0.4375, 0.5625, 0.4375, 0.5625, 0.375, 0.5938, 0.375, 0.5938, 0.4062, 0.5625, 0.4062, 0.5938, 0.375, 0.625, 0.375, 0.625, 0.4062, 0.5938, 0.4062, 0.5, 0.4062, 0.5312, 0.4062, 0.5312, 0.4375, 0.5, 0.4375, 0.5, 0.375, 0.5312, 0.375, 0.5312, 0.4062, 0.5, 0.4062, 0.5312, 0.375, 0.5625, 0.375, 0.5625, 0.4062, 0.5312, 0.4062, 0.5, 0.4688, 0.5312, 0.4688, 0.5312, 0.5, 0.5, 0.5, 0.5, 0.4375, 0.5312, 0.4375, 0.5312, 0.4688, 0.5, 0.4688, 0.5312, 0.4375, 0.5625, 0.4375, 0.5625, 0.4688, 0.5312, 0.4688, 0.4375, 0.4062, 0.4688, 0.4062, 0.4688, 0.4375, 0.4375, 0.4375, 0.4375, 0.375, 0.4688, 0.375, 0.4688, 0.4062, 0.4375, 0.4062, 0.4688, 0.375, 0.5, 0.375, 0.5, 0.4062, 0.4688, 0.4062, 0.2812, 0.5079, 0.3125, 0.5079, 0.3125, 0.5312, 0.2812, 0.5312, 0.3853, 0.3438, 0.4062, 0.3438, 0.4062, 0.375, 0.3853, 0.375, 0.4062, 0.375, 0.4375, 0.375, 0.4375, 0.4062, 0.4062, 0.4062, 0.3853, 0.75, 0.4062, 0.75, 0.4062, 0.7812, 0.3853, 0.7812, 0.3853, 0.4062, 0.4062, 0.4062, 0.4062, 0.4375, 0.3853, 0.4375, 0.4062, 0.4375, 0.4375, 0.4375, 0.4375, 0.4688, 0.4062, 0.4688, 0.4375, 0.2812, 0.4688, 0.2812, 0.4688, 0.3125, 0.4375, 0.3125, 0.4375, 0.25, 0.4688, 0.25, 0.4688, 0.2812, 0.4375, 0.2812, 0.4688, 0.25, 0.5, 0.25, 0.5, 0.2812, 0.4688, 0.2812, 0.1562, 0.5079, 0.1875, 0.5079, 0.1875, 0.5312, 0.1562, 0.5312, 0.3853, 0.2187, 0.4062, 0.2188, 0.4062, 0.25, 0.3853, 0.25, 0.4062, 0.25, 0.4375, 0.25, 0.4375, 0.2812, 0.4062, 0.2812, 0.2188, 0.5079, 0.25, 0.5079, 0.25, 0.5312, 0.2188, 0.5312, 0.3853, 0.2812, 0.4062, 0.2812, 0.4062, 0.3125, 0.3853, 0.3125, 0.4062, 0.3125, 0.4375, 0.3125, 0.4375, 0.3438, 0.4062, 0.3438, 0.5625, 0.2812, 0.5938, 0.2812, 0.5938, 0.3125, 0.5625, 0.3125, 0.5625, 0.25, 0.5938, 0.25, 0.5938, 0.2812, 0.5625, 0.2812, 0.5938, 0.25, 0.625, 0.25, 0.625, 0.2812, 0.5938, 0.2812, 0.5, 0.2812, 0.5312, 0.2812, 0.5312, 0.3125, 0.5, 0.3125, 0.5, 0.25, 0.5312, 0.25, 0.5312, 0.2812, 0.5, 0.2812, 0.5312, 0.25, 0.5625, 0.25, 0.5625, 0.2812, 0.5312, 0.2812, 0.5, 0.3438, 0.5312, 0.3438, 0.5312, 0.375, 0.5, 0.375, 0.5, 0.3125, 0.5312, 0.3125, 0.5312, 0.3438, 0.5, 0.3438, 0.5312, 0.3125, 0.5625, 0.3125, 0.5625, 0.3438, 0.5312, 0.3438, 0.4375, 0.6562, 0.4688, 0.6562, 0.4688, 0.6875, 0.4375, 0.6875, 0.4375, 0.625, 0.4688, 0.625, 0.4688, 0.6562, 0.4375, 0.6562, 0.4688, 0.625, 0.5, 0.625, 0.5, 0.6562, 0.4688, 0.6562, 0.3438, 0.6562, 0.3646, 0.6562, 0.3646, 0.6875, 0.3438, 0.6875, 0.3853, 0.5938, 0.4062, 0.5938, 0.4062, 0.625, 0.3853, 0.625, 0.4062, 0.625, 0.4375, 0.625, 0.4375, 0.6562, 0.4062, 0.6562, 0.1347, 0.5079, 0.1562, 0.5079, 0.1562, 0.5312, 0.1347, 0.5312, 0.3853, 0.6562, 0.4062, 0.6562, 0.4062, 0.6875, 0.3853, 0.6875, 0.4062, 0.6875, 0.4375, 0.6875, 0.4375, 0.7188, 0.4062, 0.7188, 0.4375, 0.5312, 0.4688, 0.5312, 0.4688, 0.5625, 0.4375, 0.5625, 0.4375, 0.5, 0.4688, 0.5, 0.4688, 0.5312, 0.4375, 0.5312, 0.4688, 0.5, 0.5, 0.5, 0.5, 0.5312, 0.4688, 0.5312, 0.3438, 0.5312, 0.3646, 0.5312, 0.3646, 0.5625, 0.3438, 0.5625, 0.3438, 0.5079, 0.3646, 0.5079, 0.3646, 0.5312, 0.3438, 0.5312, 0.4062, 0.5, 0.4375, 0.5, 0.4375, 0.5312, 0.4062, 0.5312, 0.3438, 0.5938, 0.3646, 0.5938, 0.3646, 0.625, 0.3438, 0.625, 0.3853, 0.5312, 0.4062, 0.5312, 0.4062, 0.5625, 0.3853, 0.5625, 0.4062, 0.5625, 0.4375, 0.5625, 0.4375, 0.5938, 0.4062, 0.5938, 0.5625, 0.5312, 0.5938, 0.5312, 0.5938, 0.5625, 0.5625, 0.5625, 0.5625, 0.5, 0.5938, 0.5, 0.5938, 0.5312, 0.5625, 0.5312, 0.5938, 0.5, 0.625, 0.5, 0.625, 0.5312, 0.5938, 0.5312, 0.5, 0.5312, 0.5312, 0.5312, 0.5312, 0.5625, 0.5, 0.5625, 0.5, 0.5, 0.5312, 0.5, 0.5312, 0.5312, 0.5, 0.5312, 0.5312, 0.5, 0.5625, 0.5, 0.5625, 0.5312, 0.5312, 0.5312, 0.5, 0.5938, 0.5312, 0.5938, 0.5312, 0.625, 0.5, 0.625, 0.5, 0.5625, 0.5312, 0.5625, 0.5312, 0.5938, 0.5, 0.5938, 0.5312, 0.5625, 0.5625, 0.5625, 0.5625, 0.5938, 0.5312, 0.5938, 0.1875, 0.6562, 0.2188, 0.6562, 0.2188, 0.6875, 0.1875, 0.6875, 0.1875, 0.625, 0.2188, 0.625, 0.2188, 0.6562, 0.1875, 0.6562, 0.2188, 0.625, 0.25, 0.625, 0.25, 0.6562, 0.2188, 0.6562, 0.1875, 0.5079, 0.2188, 0.5079, 0.2188, 0.5312, 0.1875, 0.5312, 0.25, 0.5079, 0.2812, 0.5079, 0.2812, 0.5312, 0.25, 0.5312, 0.1562, 0.625, 0.1875, 0.625, 0.1875, 0.6562, 0.1562, 0.6562, 0.3853, 0.125, 0.4062, 0.125, 0.4062, 0.1562, 0.3853, 0.1562, 0.3853, 0.03125, 0.4062, 0.03125, 0.4062, 0.0625, 0.3853, 0.0625, 0.1562, 0.6875, 0.1875, 0.6875, 0.1875, 0.7188, 0.1562, 0.7188, 0.1875, 0.5312, 0.2188, 0.5312, 0.2188, 0.5625, 0.1875, 0.5625, 0.3853, 0.3125, 0.4062, 0.3125, 0.4062, 0.3438, 0.3853, 0.3438, 0.3853, 0.875, 0.4062, 0.875, 0.4062, 0.9062, 0.3853, 0.9062, 0.3125, 0.5079, 0.3438, 0.5079, 0.3438, 0.5312, 0.3125, 0.5312, 0.3853, 0.25, 0.4062, 0.25, 0.4062, 0.2812, 0.3853, 0.2812, 0.3853, 0.8125, 0.4062, 0.8125, 0.4062, 0.8438, 0.3853, 0.8438, 0.1347, 0.625, 0.1562, 0.625, 0.1562, 0.6562, 0.1347, 0.6562, 0.3853, 0.1562, 0.4062, 0.1562, 0.4062, 0.1875, 0.3853, 0.1875, 0.1562, 0.5625, 0.1875, 0.5625, 0.1875, 0.5938, 0.1562, 0.5938, 0.3125, 0.5312, 0.3438, 0.5312, 0.3438, 0.5625, 0.3125, 0.5625, 0.3853, 0.4375, 0.4062, 0.4375, 0.4062, 0.4688, 0.3853, 0.4688, 0.3853, 0.4688, 0.4062, 0.4688, 0.4062, 0.5, 0.3853, 0.5, 0.25, 0.5312, 0.2812, 0.5312, 0.2812, 0.5625, 0.25, 0.5625, 0.3853, 0.375, 0.4062, 0.375, 0.4062, 0.4062, 0.3853, 0.4062, 0.3853, 0.9375, 0.4062, 0.9375, 0.4062, 0.9688, 0.3853, 0.9688, 0.25, 0.5938, 0.2812, 0.5938, 0.2812, 0.625, 0.25, 0.625, 0.25, 0.5625, 0.2812, 0.5625, 0.2812, 0.5938, 0.25, 0.5938, 0.2812, 0.5625, 0.3125, 0.5625, 0.3125, 0.5938, 0.2812, 0.5938, 0.4375, 0.1562, 0.4688, 0.1562, 0.4688, 0.1875, 0.4375, 0.1875, 0.4375, 0.125, 0.4688, 0.125, 0.4688, 0.1562, 0.4375, 0.1562, 0.4688, 0.125, 0.5, 0.125, 0.5, 0.1562, 0.4688, 0.1562, 0.1347, 0.5312, 0.1562, 0.5312, 0.1562, 0.5625, 0.1347, 0.5625, 0.3853, 0.09375, 0.4062, 0.09375, 0.4062, 0.125, 0.3853, 0.125, 0.4062, 0.125, 0.4375, 0.125, 0.4375, 0.1562, 0.4062, 0.1562, 0.3853, 0.0, 0.4062, 0.0, 0.4062, 0.03125, 0.3853, 0.03125, 0.1347, 0.5625, 0.1562, 0.5625, 0.1562, 0.5938, 0.1347, 0.5938, 0.4062, 0.1875, 0.4375, 0.1875, 0.4375, 0.2188, 0.4062, 0.2188, 0.4375, 0.03125, 0.4688, 0.03125, 0.4688, 0.0625, 0.4375, 0.0625, 0.4375, 0.0, 0.4688, 0.0, 0.4688, 0.03125, 0.4375, 0.03125, 0.4688, 0.0, 0.5, 0.0, 0.5, 0.03125, 0.4688, 0.03125, 0.1347, 0.6562, 0.1562, 0.6562, 0.1562, 0.6875, 0.1347, 0.6875, 0.3853, 0.9688, 0.4062, 0.9688, 0.4062, 1.0, 0.3853, 1.0, 0.4062, 0.0, 0.4375, 0.0, 0.4375, 0.03125, 0.4062, 0.03125, 0.1347, 0.5938, 0.1562, 0.5938, 0.1562, 0.625, 0.1347, 0.625, 0.1347, 0.6875, 0.1562, 0.6875, 0.1562, 0.7188, 0.1347, 0.7188, 0.4062, 0.0625, 0.4375, 0.0625, 0.4375, 0.09375, 0.4062, 0.09375, 0.5625, 0.03125, 0.5938, 0.03125, 0.5938, 0.0625, 0.5625, 0.0625, 0.5625, 0.0, 0.5938, 0.0, 0.5938, 0.03125, 0.5625, 0.03125, 0.5938, 0.0, 0.625, 0.0, 0.625, 0.03125, 0.5938, 0.03125, 0.5, 0.03125, 0.5312, 0.03125, 0.5312, 0.0625, 0.5, 0.0625, 0.5, 0.0, 0.5312, 0.0, 0.5312, 0.03125, 0.5, 0.03125, 0.5312, 0.0, 0.5625, 0.0, 0.5625, 0.03125, 0.5312, 0.03125, 0.5, 0.09375, 0.5312, 0.09375, 0.5312, 0.125, 0.5, 0.125, 0.5, 0.0625, 0.5312, 0.0625, 0.5312, 0.09375, 0.5, 0.09375, 0.5312, 0.0625, 0.5625, 0.0625, 0.5625, 0.09375, 0.5312, 0.09375, 0.4375, 0.9062, 0.4688, 0.9062, 0.4688, 0.9375, 0.4375, 0.9375, 0.4375, 0.875, 0.4688, 0.875, 0.4688, 0.9062, 0.4375, 0.9062, 0.4688, 0.875, 0.5, 0.875, 0.5, 0.9062, 0.4688, 0.9062, 0.1562, 0.7188, 0.1875, 0.7188, 0.1875, 0.7421, 0.1562, 0.7421, 0.3853, 0.8438, 0.4062, 0.8438, 0.4062, 0.875, 0.3853, 0.875, 0.4062, 0.875, 0.4375, 0.875, 0.4375, 0.9062, 0.4062, 0.9062, 0.1347, 0.7188, 0.1562, 0.7188, 0.1562, 0.7421, 0.1347, 0.7421, 0.1875, 0.7188, 0.2188, 0.7188, 0.2188, 0.7421, 0.1875, 0.7421, 0.4062, 0.9375, 0.4375, 0.9375, 0.4375, 0.9688, 0.4062, 0.9688, 0.4375, 0.7812, 0.4688, 0.7812, 0.4688, 0.8125, 0.4375, 0.8125, 0.4375, 0.75, 0.4688, 0.75, 0.4688, 0.7812, 0.4375, 0.7812, 0.4688, 0.75, 0.5, 0.75, 0.5, 0.7812, 0.4688, 0.7812, 0.2812, 0.7188, 0.3125, 0.7188, 0.3125, 0.7421, 0.2812, 0.7421, 0.3438, 0.7188, 0.3646, 0.7188, 0.3646, 0.7421, 0.3438, 0.7421, 0.4062, 0.75, 0.4375, 0.75, 0.4375, 0.7812, 0.4062, 0.7812, 0.2188, 0.7188, 0.25, 0.7188, 0.25, 0.7421, 0.2188, 0.7421, 0.3125, 0.7188, 0.3438, 0.7188, 0.3438, 0.7421, 0.3125, 0.7421, 0.4062, 0.8125, 0.4375, 0.8125, 0.4375, 0.8438, 0.4062, 0.8438, 0.5625, 0.7812, 0.5938, 0.7812, 0.5938, 0.8125, 0.5625, 0.8125, 0.5625, 0.75, 0.5938, 0.75, 0.5938, 0.7812, 0.5625, 0.7812, 0.5938, 0.75, 0.625, 0.75, 0.625, 0.7812, 0.5938, 0.7812, 0.5, 0.7812, 0.5312, 0.7812, 0.5312, 0.8125, 0.5, 0.8125, 0.5, 0.75, 0.5312, 0.75, 0.5312, 0.7812, 0.5, 0.7812, 0.5312, 0.75, 0.5625, 0.75, 0.5625, 0.7812, 0.5312, 0.7812, 0.5, 0.8438, 0.5312, 0.8438, 0.5312, 0.875, 0.5, 0.875, 0.5, 0.8125, 0.5312, 0.8125, 0.5312, 0.8438, 0.5, 0.8438, 0.5312, 0.8125, 0.5625, 0.8125, 0.5625, 0.8438, 0.5312, 0.8438, 0.5625, 0.8438, 0.5938, 0.8438, 0.5938, 0.875, 0.5625, 0.875, 0.5625, 0.8125, 0.5938, 0.8125, 0.5938, 0.8438, 0.5625, 0.8438, 0.5938, 0.8125, 0.625, 0.8125, 0.625, 0.8438, 0.5938, 0.8438, 0.4375, 0.8438, 0.4688, 0.8438, 0.4688, 0.875, 0.4375, 0.875, 0.4375, 0.8125, 0.4688, 0.8125, 0.4688, 0.8438, 0.4375, 0.8438, 0.4688, 0.8125, 0.5, 0.8125, 0.5, 0.8438, 0.4688, 0.8438, 0.4375, 0.9688, 0.4688, 0.9688, 0.4688, 1.0, 0.4375, 1.0, 0.4375, 0.9375, 0.4688, 0.9375, 0.4688, 0.9688, 0.4375, 0.9688, 0.4688, 0.9375, 0.5, 0.9375, 0.5, 0.9688, 0.4688, 0.9688, 0.5625, 0.09375, 0.5938, 0.09375, 0.5938, 0.125, 0.5625, 0.125, 0.5625, 0.0625, 0.5938, 0.0625, 0.5938, 0.09375, 0.5625, 0.09375, 0.5938, 0.0625, 0.625, 0.0625, 0.625, 0.09375, 0.5938, 0.09375, 0.4375, 0.09375, 0.4688, 0.09375, 0.4688, 0.125, 0.4375, 0.125, 0.4375, 0.0625, 0.4688, 0.0625, 0.4688, 0.09375, 0.4375, 0.09375, 0.4688, 0.0625, 0.5, 0.0625, 0.5, 0.09375, 0.4688, 0.09375, 0.4375, 0.2188, 0.4688, 0.2188, 0.4688, 0.25, 0.4375, 0.25, 0.4375, 0.1875, 0.4688, 0.1875, 0.4688, 0.2188, 0.4375, 0.2188, 0.4688, 0.1875, 0.5, 0.1875, 0.5, 0.2188, 0.4688, 0.2188, 0.3125, 0.5938, 0.3438, 0.5938, 0.3438, 0.625, 0.3125, 0.625, 0.3125, 0.5625, 0.3438, 0.5625, 0.3438, 0.5938, 0.3125, 0.5938, 0.3853, 0.5625, 0.4062, 0.5625, 0.4062, 0.5938, 0.3853, 0.5938, 0.1875, 0.5938, 0.2188, 0.5938, 0.2188, 0.625, 0.1875, 0.625, 0.1875, 0.5625, 0.2188, 0.5625, 0.2188, 0.5938, 0.1875, 0.5938, 0.2188, 0.5625, 0.25, 0.5625, 0.25, 0.5938, 0.2188, 0.5938, 0.3853, 0.9062, 0.4062, 0.9062, 0.4062, 0.9375, 0.3853, 0.9375, 0.1875, 0.6875, 0.2188, 0.6875, 0.2188, 0.7188, 0.1875, 0.7188, 0.2188, 0.6875, 0.25, 0.6875, 0.25, 0.7188, 0.2188, 0.7188, 0.5625, 0.5938, 0.5938, 0.5938, 0.5938, 0.625, 0.5625, 0.625, 0.5625, 0.5625, 0.5938, 0.5625, 0.5938, 0.5938, 0.5625, 0.5938, 0.5938, 0.5625, 0.625, 0.5625, 0.625, 0.5938, 0.5938, 0.5938, 0.4375, 0.5938, 0.4688, 0.5938, 0.4688, 0.625, 0.4375, 0.625, 0.4375, 0.5625, 0.4688, 0.5625, 0.4688, 0.5938, 0.4375, 0.5938, 0.4688, 0.5625, 0.5, 0.5625, 0.5, 0.5938, 0.4688, 0.5938, 0.4375, 0.7188, 0.4688, 0.7188, 0.4688, 0.75, 0.4375, 0.75, 0.4375, 0.6875, 0.4688, 0.6875, 0.4688, 0.7188, 0.4375, 0.7188, 0.4688, 0.6875, 0.5, 0.6875, 0.5, 0.7188, 0.4688, 0.7188, 0.5625, 0.3438, 0.5938, 0.3438, 0.5938, 0.375, 0.5625, 0.375, 0.5625, 0.3125, 0.5938, 0.3125, 0.5938, 0.3438, 0.5625, 0.3438, 0.5938, 0.3125, 0.625, 0.3125, 0.625, 0.3438, 0.5938, 0.3438, 0.4375, 0.3438, 0.4688, 0.3438, 0.4688, 0.375, 0.4375, 0.375, 0.4375, 0.3125, 0.4688, 0.3125, 0.4688, 0.3438, 0.4375, 0.3438, 0.4688, 0.3125, 0.5, 0.3125, 0.5, 0.3438, 0.4688, 0.3438, 0.4375, 0.4688, 0.4688, 0.4688, 0.4688, 0.5, 0.4375, 0.5, 0.4375, 0.4375, 0.4688, 0.4375, 0.4688, 0.4688, 0.4375, 0.4688, 0.4688, 0.4375, 0.5, 0.4375, 0.5, 0.4688, 0.4688, 0.4688, 0.5625, 0.4688, 0.5938, 0.4688, 0.5938, 0.5, 0.5625, 0.5, 0.5625, 0.4375, 0.5938, 0.4375, 0.5938, 0.4688, 0.5625, 0.4688, 0.5938, 0.4375, 0.625, 0.4375, 0.625, 0.4688, 0.5938, 0.4688, 0.5625, 0.7188, 0.5938, 0.7188, 0.5938, 0.75, 0.5625, 0.75, 0.5625, 0.6875, 0.5938, 0.6875, 0.5938, 0.7188, 0.5625, 0.7188, 0.5938, 0.6875, 0.625, 0.6875, 0.625, 0.7188, 0.5938, 0.7188, 0.3853, 0.7812, 0.4062, 0.7812, 0.4062, 0.8125, 0.3853, 0.8125, 0.3125, 0.6875, 0.3438, 0.6875, 0.3438, 0.7188, 0.3125, 0.7188, 0.3853, 0.6875, 0.4062, 0.6875, 0.4062, 0.7188, 0.3853, 0.7188, 0.5625, 0.2188, 0.5938, 0.2188, 0.5938, 0.25, 0.5625, 0.25, 0.5625, 0.1875, 0.5938, 0.1875, 0.5938, 0.2188, 0.5625, 0.2188, 0.5938, 0.1875, 0.625, 0.1875, 0.625, 0.2188, 0.5938, 0.2188, 0.5625, 0.9688, 0.5938, 0.9688, 0.5938, 1.0, 0.5625, 1.0, 0.5625, 0.9375, 0.5938, 0.9375, 0.5938, 0.9688, 0.5625, 0.9688, 0.5938, 0.9375, 0.625, 0.9375, 0.625, 0.9688, 0.5938, 0.9688, 0.1347, 0.7188, 0.1347, 0.7421, 0.125, 0.75, 0.125, 0.7188, 0.1562, 0.5079, 0.1347, 0.5079, 0.125, 0.5, 0.1562, 0.5, 0.3438, 0.7421, 0.3646, 0.7421, 0.375, 0.75, 0.3438, 0.75, 0.3646, 0.5312, 0.3646, 0.5079, 0.3853, 0.5, 0.3853, 0.5312, 0.1347, 0.5938, 0.1347, 0.625, 0.125, 0.625, 0.125, 0.5938, 0.2812, 0.5079, 0.25, 0.5079, 0.25, 0.5, 0.2812, 0.5, 0.2188, 0.7421, 0.25, 0.7421, 0.25, 0.75, 0.2188, 0.75, 0.3646, 0.6562, 0.3646, 0.625, 0.3853, 0.625, 0.3853, 0.6562, 0.1347, 0.6562, 0.1347, 0.6875, 0.125, 0.6875, 0.125, 0.6562, 0.2188, 0.5079, 0.1875, 0.5079, 0.1875, 0.5, 0.2188, 0.5, 0.2812, 0.7421, 0.3125, 0.7421, 0.3125, 0.75, 0.2812, 0.75, 0.3646, 0.5938, 0.3646, 0.5625, 0.3853, 0.5625, 0.3853, 0.5938, 0.1347, 0.5312, 0.1347, 0.5625, 0.125, 0.5625, 0.125, 0.5312, 0.3438, 0.5079, 0.3125, 0.5079, 0.3125, 0.5, 0.3438, 0.5, 0.1562, 0.7421, 0.1875, 0.7421, 0.1875, 0.75, 0.1562, 0.75, 0.3646, 0.7188, 0.3646, 0.6875, 0.3853, 0.6875, 0.3853, 0.7188, 0.1347, 0.6875, 0.1347, 0.7188, 0.125, 0.7188, 0.125, 0.6875, 0.1875, 0.5079, 0.1562, 0.5079, 0.1562, 0.5, 0.1875, 0.5, 0.3125, 0.7421, 0.3438, 0.7421, 0.3438, 0.75, 0.3125, 0.75, 0.3646, 0.5625, 0.3646, 0.5312, 0.3853, 0.5312, 0.3853, 0.5625, 0.1347, 0.5625, 0.1347, 0.5938, 0.125, 0.5938, 0.125, 0.5625, 0.3125, 0.5079, 0.2812, 0.5079, 0.2812, 0.5, 0.3125, 0.5, 0.1875, 0.7421, 0.2188, 0.7421, 0.2188, 0.75, 0.1875, 0.75, 0.3646, 0.6875, 0.3646, 0.6562, 0.3853, 0.6562, 0.3853, 0.6875, 0.1347, 0.625, 0.1347, 0.6562, 0.125, 0.6562, 0.125, 0.625, 0.25, 0.5079, 0.2188, 0.5079, 0.2188, 0.5, 0.25, 0.5, 0.25, 0.7421, 0.2812, 0.7421, 0.2812, 0.75, 0.25, 0.75, 0.3646, 0.625, 0.3646, 0.5938, 0.3853, 0.5938, 0.3853, 0.625, 0.1347, 0.5079, 0.1347, 0.5312, 0.125, 0.5312, 0.125, 0.5, 0.3646, 0.5079, 0.3438, 0.5079, 0.3438, 0.5, 0.375, 0.5, 0.1347, 0.7421, 0.1562, 0.7421, 0.1562, 0.75, 0.125, 0.75, 0.3646, 0.7421, 0.3646, 0.7188, 0.3853, 0.7188, 0.3853, 0.75, 0.3853, 0.5, 0.4062, 0.5, 0.4062, 0.5312, 0.3853, 0.5312])
me_cube.materials.append(mat_material)
me_cube.use_mirror_vertex_groups = False
me_cube.update()
me_cube_001 = bpy.data.meshes.new('Cube.001')
me_cube_001.from_pydata([(-1.7, -2.6, 1.0), (-1.7, 2.6, 1.0), (1.7, -2.6, 1.0), (1.7, 2.6, 1.0), (-1.14, -2.398, -0.8917), (-1.498, -2.04, -0.8917), (-1.453, -1.994, 1.0), (-1.094, -2.353, 1.0), (-1.7, -2.6, 1.0), (-1.498, 2.044, -0.8917), (-1.144, 2.398, -0.8917), (-1.099, 2.353, 1.0), (-1.453, 1.999, 1.0), (-1.7, 2.6, 1.0), (1.151, 2.398, -0.8917), (1.498, 2.051, -0.8917), (1.453, 2.006, 1.0), (1.106, 2.353, 1.0), (1.698, 2.598, 1.0), (1.498, -2.041, -0.8917), (1.141, -2.398, -0.8917), (1.096, -2.353, 1.0), (1.453, -1.996, 1.0), (1.7, -2.6, 1.0), (-1.535, -2.435, -1.021), (-1.7, -2.6, -0.8555), (-1.535, 2.435, -1.021), (-1.7, 2.6, -0.8555), (1.535, -2.435, -1.021), (1.7, -2.6, -0.8555), (1.535, 2.435, -1.021), (1.7, 2.6, -0.8555)], [], [(29, 25, 0, 2), (31, 29, 2, 3), (27, 31, 3, 1), (25, 27, 1, 0), (9, 10, 14, 15, 19, 20, 4, 5), (2, 0, 8, 7, 21, 23), (20, 21, 7, 4), (1, 3, 18, 17, 11, 13), (3, 2, 23, 22, 16, 18), (0, 1, 13, 12, 6, 8), (6, 7, 8), (4, 7, 6, 5), (11, 12, 13), (11, 10, 9, 12), (5, 6, 12, 9), (16, 17, 18), (16, 15, 14, 17), (10, 11, 17, 14), (21, 22, 23), (21, 20, 19, 22), (15, 16, 22, 19), (27, 25, 24, 26), (31, 27, 26, 30), (29, 31, 30, 28), (25, 29, 28, 24), (26, 24, 28, 30)])
_uv = me_cube_001.uv_layers.new(name='UVMap')
_uv.uv.foreach_set('vector', [0.3888, 0.75, 0.3888, 1.0, 0.625, 1.0, 0.625, 0.75, 0.3888, 0.5, 0.3888, 0.75, 0.625, 0.75, 0.625, 0.5, 0.3888, 0.25, 0.3888, 0.5, 0.625, 0.5, 0.625, 0.25, 0.3888, 0.0, 0.3888, 0.25, 0.625, 0.25, 0.625, 0.0, 0.125, 0.5158, 0.1496, 0.5, 0.3509, 0.5, 0.375, 0.5155, 0.375, 0.7341, 0.3502, 0.75, 0.1499, 0.75, 0.125, 0.734, 0.625, 0.75, 0.625, 1.0, 0.625, 1.0, 0.625, 0.9744, 0.625, 0.7754, 0.625, 0.75, 0.375, 0.7748, 0.625, 0.7754, 0.625, 0.9744, 0.375, 0.9751, 0.625, 0.25, 0.625, 0.5, 0.625, 0.5, 0.625, 0.4753, 0.625, 0.2752, 0.625, 0.25, 0.625, 0.5, 0.625, 0.75, 0.625, 0.75, 0.625, 0.7338, 0.625, 0.5157, 0.625, 0.5, 0.625, 0.0, 0.625, 0.25, 0.625, 0.25, 0.625, 0.2339, 0.625, 0.01628, 0.625, 0.0, 0.625, 0.01628, 0.625, 0.0, 0.6243, 0.0, 0.3755, 0.0, 0.625, 0.0, 0.625, 0.01628, 0.375, 0.01601, 0.625, 0.2752, 0.6255, 0.25, 0.625, 0.25, 0.625, 0.2752, 0.375, 0.2746, 0.375, 0.2342, 0.625, 0.2339, 0.375, 0.01601, 0.625, 0.01628, 0.625, 0.2339, 0.375, 0.2342, 0.625, 0.5157, 0.6255, 0.5, 0.625, 0.5, 0.625, 0.5157, 0.375, 0.5155, 0.375, 0.4759, 0.625, 0.4753, 0.375, 0.2746, 0.625, 0.2752, 0.625, 0.4753, 0.375, 0.4759, 0.625, 0.7754, 0.6255, 0.75, 0.625, 0.75, 0.625, 0.7754, 0.375, 0.7748, 0.375, 0.7341, 0.625, 0.7338, 0.375, 0.5155, 0.625, 0.5157, 0.625, 0.7338, 0.375, 0.7341, 0.125, 0.5, 0.125, 0.75, 0.1353, 0.7431, 0.1353, 0.5069, 0.375, 0.5, 0.125, 0.5, 0.1353, 0.5069, 0.3647, 0.5069, 0.3888, 0.75, 0.3888, 0.5, 0.3647, 0.5069, 0.3647, 0.7431, 0.125, 0.75, 0.375, 0.75, 0.3647, 0.7431, 0.1353, 0.7431, 0.1353, 0.5069, 0.1353, 0.7431, 0.3647, 0.7431, 0.3647, 0.5069])
me_cube_001.update()
me_cube_002 = bpy.data.meshes.new('Cube.002')
me_cube_002.from_pydata([(-1.505, -2.41, -0.7816), (-1.505, -2.41, -0.41), (-1.505, 2.397, -0.7816), (-1.505, 2.397, -0.41), (1.488, -2.41, -0.7816), (1.488, -2.41, -0.41), (1.488, 2.397, -0.7816), (1.488, 2.397, -0.41)], [], [(0, 1, 3, 2), (2, 3, 7, 6), (6, 7, 5, 4), (4, 5, 1, 0), (2, 6, 4, 0), (7, 3, 1, 5)])
_uv = me_cube_002.uv_layers.new(name='UVMap')
_uv.uv.foreach_set('vector', [0.375, 0.0, 0.625, 0.0, 0.625, 0.25, 0.375, 0.25, 0.375, 0.25, 0.625, 0.25, 0.625, 0.5, 0.375, 0.5, 0.375, 0.5, 0.625, 0.5, 0.625, 0.75, 0.375, 0.75, 0.375, 0.75, 0.625, 0.75, 0.625, 1.0, 0.375, 1.0, 0.125, 0.5, 0.375, 0.5, 0.375, 0.75, 0.125, 0.75, 0.625, 0.5, 0.875, 0.5, 0.875, 0.75, 0.625, 0.75])
me_cube_002.update()
me_icosphere = bpy.data.meshes.new('Icosphere')
me_icosphere.from_pydata([(0.0, 0.0, -1.0), (0.7236, -0.5257, -0.4472), (-0.2764, -0.8506, -0.4472), (-0.8944, 0.0, -0.4472), (-0.2764, 0.8506, -0.4472), (0.7236, 0.5257, -0.4472), (0.2764, -0.8506, 0.4472), (-0.7236, -0.5257, 0.4472), (-0.7236, 0.5257, 0.4472), (0.2764, 0.8506, 0.4472), (0.8944, 0.0, 0.4472), (0.0, 0.0, 1.0), (-0.1625, -0.5, -0.8507), (0.4253, -0.309, -0.8507), (0.2629, -0.809, -0.5257), (0.8506, 0.0, -0.5257), (0.4253, 0.309, -0.8507), (-0.5257, 0.0, -0.8507), (-0.6882, -0.5, -0.5257), (-0.1625, 0.5, -0.8507), (-0.6882, 0.5, -0.5257), (0.2629, 0.809, -0.5257), (0.9511, -0.309, 0.0), (0.9511, 0.309, 0.0), (0.0, -1.0, 0.0), (0.5878, -0.809, 0.0), (-0.9511, -0.309, 0.0), (-0.5878, -0.809, 0.0), (-0.5878, 0.809, 0.0), (-0.9511, 0.309, 0.0), (0.5878, 0.809, 0.0), (0.0, 1.0, 0.0), (0.6882, -0.5, 0.5257), (-0.2629, -0.809, 0.5257), (-0.8506, 0.0, 0.5257), (-0.2629, 0.809, 0.5257), (0.6882, 0.5, 0.5257), (0.1625, -0.5, 0.8507), (0.5257, 0.0, 0.8507), (-0.4253, -0.309, 0.8507), (-0.4253, 0.309, 0.8507), (0.1625, 0.5, 0.8507)], [], [(0, 13, 12), (1, 13, 15), (0, 12, 17), (0, 17, 19), (0, 19, 16), (1, 15, 22), (2, 14, 24), (3, 18, 26), (4, 20, 28), (5, 21, 30), (1, 22, 25), (2, 24, 27), (3, 26, 29), (4, 28, 31), (5, 30, 23), (6, 32, 37), (7, 33, 39), (8, 34, 40), (9, 35, 41), (10, 36, 38), (38, 41, 11), (38, 36, 41), (36, 9, 41), (41, 40, 11), (41, 35, 40), (35, 8, 40), (40, 39, 11), (40, 34, 39), (34, 7, 39), (39, 37, 11), (39, 33, 37), (33, 6, 37), (37, 38, 11), (37, 32, 38), (32, 10, 38), (23, 36, 10), (23, 30, 36), (30, 9, 36), (31, 35, 9), (31, 28, 35), (28, 8, 35), (29, 34, 8), (29, 26, 34), (26, 7, 34), (27, 33, 7), (27, 24, 33), (24, 6, 33), (25, 32, 6), (25, 22, 32), (22, 10, 32), (30, 31, 9), (30, 21, 31), (21, 4, 31), (28, 29, 8), (28, 20, 29), (20, 3, 29), (26, 27, 7), (26, 18, 27), (18, 2, 27), (24, 25, 6), (24, 14, 25), (14, 1, 25), (22, 23, 10), (22, 15, 23), (15, 5, 23), (16, 21, 5), (16, 19, 21), (19, 4, 21), (19, 20, 4), (19, 17, 20), (17, 3, 20), (17, 18, 3), (17, 12, 18), (12, 2, 18), (15, 16, 5), (15, 13, 16), (13, 0, 16), (12, 14, 2), (12, 13, 14), (13, 1, 14)])
_uv = me_icosphere.uv_layers.new(name='UVMap')
_uv.uv.foreach_set('vector', [0.1818, 0.0, 0.2273, 0.07873, 0.1364, 0.07873, 0.2727, 0.1575, 0.3182, 0.07873, 0.3636, 0.1575, 0.9091, 0.0, 0.9545, 0.07873, 0.8636, 0.07873, 0.7273, 0.0, 0.7727, 0.07873, 0.6818, 0.07873, 0.5455, 0.0, 0.5909, 0.07873, 0.5, 0.07873, 0.2727, 0.1575, 0.3636, 0.1575, 0.3182, 0.2362, 0.09091, 0.1575, 0.1818, 0.1575, 0.1364, 0.2362, 0.8182, 0.1575, 0.9091, 0.1575, 0.8636, 0.2362, 0.6364, 0.1575, 0.7273, 0.1575, 0.6818, 0.2362, 0.4545, 0.1575, 0.5455, 0.1575, 0.5, 0.2362, 0.2727, 0.1575, 0.3182, 0.2362, 0.2273, 0.2362, 0.09091, 0.1575, 0.1364, 0.2362, 0.04546, 0.2362, 0.8182, 0.1575, 0.8636, 0.2362, 0.7727, 0.2362, 0.6364, 0.1575, 0.6818, 0.2362, 0.5909, 0.2362, 0.4545, 0.1575, 0.5, 0.2362, 0.4091, 0.2362, 0.1818, 0.3149, 0.2727, 0.3149, 0.2273, 0.3937, 0.0, 0.3149, 0.09091, 0.3149, 0.04546, 0.3937, 0.7273, 0.3149, 0.8182, 0.3149, 0.7727, 0.3937, 0.5455, 0.3149, 0.6364, 0.3149, 0.5909, 0.3937, 0.3636, 0.3149, 0.4545, 0.3149, 0.4091, 0.3937, 0.4091, 0.3937, 0.5, 0.3937, 0.4545, 0.4724, 0.4091, 0.3937, 0.4545, 0.3149, 0.5, 0.3937, 0.4545, 0.3149, 0.5455, 0.3149, 0.5, 0.3937, 0.5909, 0.3937, 0.6818, 0.3937, 0.6364, 0.4724, 0.5909, 0.3937, 0.6364, 0.3149, 0.6818, 0.3937, 0.6364, 0.3149, 0.7273, 0.3149, 0.6818, 0.3937, 0.7727, 0.3937, 0.8636, 0.3937, 0.8182, 0.4724, 0.7727, 0.3937, 0.8182, 0.3149, 0.8636, 0.3937, 0.8182, 0.3149, 0.9091, 0.3149, 0.8636, 0.3937, 0.04546, 0.3937, 0.1364, 0.3937, 0.09091, 0.4724, 0.04546, 0.3937, 0.09091, 0.3149, 0.1364, 0.3937, 0.09091, 0.3149, 0.1818, 0.3149, 0.1364, 0.3937, 0.2273, 0.3937, 0.3182, 0.3937, 0.2727, 0.4724, 0.2273, 0.3937, 0.2727, 0.3149, 0.3182, 0.3937, 0.2727, 0.3149, 0.3636, 0.3149, 0.3182, 0.3937, 0.4091, 0.2362, 0.4545, 0.3149, 0.3636, 0.3149, 0.4091, 0.2362, 0.5, 0.2362, 0.4545, 0.3149, 0.5, 0.2362, 0.5455, 0.3149, 0.4545, 0.3149, 0.5909, 0.2362, 0.6364, 0.3149, 0.5455, 0.3149, 0.5909, 0.2362, 0.6818, 0.2362, 0.6364, 0.3149, 0.6818, 0.2362, 0.7273, 0.3149, 0.6364, 0.3149, 0.7727, 0.2362, 0.8182, 0.3149, 0.7273, 0.3149, 0.7727, 0.2362, 0.8636, 0.2362, 0.8182, 0.3149, 0.8636, 0.2362, 0.9091, 0.3149, 0.8182, 0.3149, 0.04546, 0.2362, 0.09091, 0.3149, 0.0, 0.3149, 0.04546, 0.2362, 0.1364, 0.2362, 0.09091, 0.3149, 0.1364, 0.2362, 0.1818, 0.3149, 0.09091, 0.3149, 0.2273, 0.2362, 0.2727, 0.3149, 0.1818, 0.3149, 0.2273, 0.2362, 0.3182, 0.2362, 0.2727, 0.3149, 0.3182, 0.2362, 0.3636, 0.3149, 0.2727, 0.3149, 0.5, 0.2362, 0.5909, 0.2362, 0.5455, 0.3149, 0.5, 0.2362, 0.5455, 0.1575, 0.5909, 0.2362, 0.5455, 0.1575, 0.6364, 0.1575, 0.5909, 0.2362, 0.6818, 0.2362, 0.7727, 0.2362, 0.7273, 0.3149, 0.6818, 0.2362, 0.7273, 0.1575, 0.7727, 0.2362, 0.7273, 0.1575, 0.8182, 0.1575, 0.7727, 0.2362, 0.8636, 0.2362, 0.9545, 0.2362, 0.9091, 0.3149, 0.8636, 0.2362, 0.9091, 0.1575, 0.9545, 0.2362, 0.9091, 0.1575, 1.0, 0.1575, 0.9545, 0.2362, 0.1364, 0.2362, 0.2273, 0.2362, 0.1818, 0.3149, 0.1364, 0.2362, 0.1818, 0.1575, 0.2273, 0.2362, 0.1818, 0.1575, 0.2727, 0.1575, 0.2273, 0.2362, 0.3182, 0.2362, 0.4091, 0.2362, 0.3636, 0.3149, 0.3182, 0.2362, 0.3636, 0.1575, 0.4091, 0.2362, 0.3636, 0.1575, 0.4545, 0.1575, 0.4091, 0.2362, 0.5, 0.07873, 0.5455, 0.1575, 0.4545, 0.1575, 0.5, 0.07873, 0.5909, 0.07873, 0.5455, 0.1575, 0.5909, 0.07873, 0.6364, 0.1575, 0.5455, 0.1575, 0.6818, 0.07873, 0.7273, 0.1575, 0.6364, 0.1575, 0.6818, 0.07873, 0.7727, 0.07873, 0.7273, 0.1575, 0.7727, 0.07873, 0.8182, 0.1575, 0.7273, 0.1575, 0.8636, 0.07873, 0.9091, 0.1575, 0.8182, 0.1575, 0.8636, 0.07873, 0.9545, 0.07873, 0.9091, 0.1575, 0.9545, 0.07873, 1.0, 0.1575, 0.9091, 0.1575, 0.3636, 0.1575, 0.4091, 0.07873, 0.4545, 0.1575, 0.3636, 0.1575, 0.3182, 0.07873, 0.4091, 0.07873, 0.3182, 0.07873, 0.3636, 0.0, 0.4091, 0.07873, 0.1364, 0.07873, 0.1818, 0.1575, 0.09091, 0.1575, 0.1364, 0.07873, 0.2273, 0.07873, 0.1818, 0.1575, 0.2273, 0.07873, 0.2727, 0.1575, 0.1818, 0.1575])
me_icosphere.update()

# ---- objects
ob_wire = bpy.data.objects.new('Wire', me_cube)
ob_fryer = bpy.data.objects.new('Fryer', me_cube_001)
ob_oil = bpy.data.objects.new('Oil', me_cube_002)
ob_icosphere = bpy.data.objects.new('Icosphere', me_icosphere)

# ---- transforms, parenting, visibility, modifiers, constraints
ob_wire.location = (0.0, 0.0, 0.229)
ob_wire.lock_rotations_4d = False
ob_wire.empty_display_type = 'ARROWS'
ob_wire.lineart.crease_threshold = 0.0
_m = ob_wire.modifiers.new('Wireframe', 'WIREFRAME')
_m.thickness = 0.07
ob_fryer.location = (0.0, 0.0, 0.0)
ob_oil.location = (0.0, 0.0, -0.1679)
ob_icosphere.location = (0.0, 0.0, 0.0)

# ---- collection membership
col_collection.objects.link(ob_wire)
col_collection.objects.link(ob_fryer)
col_collection.objects.link(ob_oil)
col_gltf_not_exported.objects.link(ob_icosphere)

# ---- scene / render settings (as saved in the file)
scene.frame_start = 1; scene.frame_end = 250; scene.frame_set(0)
scene.render.engine = 'BLENDER_EEVEE_NEXT'
bpy.context.view_layer.update()

# ---- added for rendering (the .blend has no active camera and no usable light): camera, sun
cam_auto = bpy.data.cameras.new('AutoCamera')
cam_auto.lens = 50.0
cam_auto.sensor_width = 36.0
cam_auto.clip_end = 1000.0
ob_auto_camera = bpy.data.objects.new('AutoCamera', cam_auto)
scene.collection.objects.link(ob_auto_camera)
ob_auto_camera.location = (6.11368, -7.33642, 4.99495)
ob_auto_camera.rotation_euler = (1.09748, -7.21219e-08, 0.694738)
scene.camera = ob_auto_camera
light_auto_sun = bpy.data.lights.new('AutoSun', 'SUN')
light_auto_sun.energy = 3.0
light_auto_sun.angle = 0.0523599
ob_auto_sun = bpy.data.objects.new('AutoSun', light_auto_sun)
scene.collection.objects.link(ob_auto_sun)
ob_auto_sun.rotation_euler = (0.872665, 0.174533, 0.523599)
bpy.context.view_layer.update()

